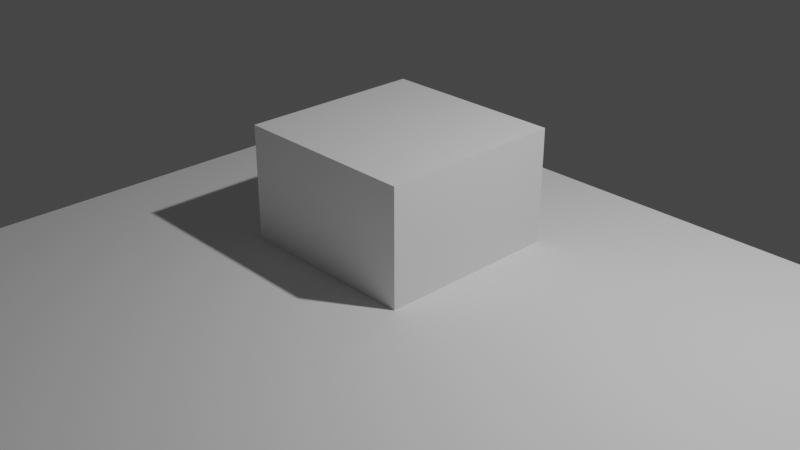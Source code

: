 # Source: 280-workbench.blend  (saved by Blender 2.80.29; exported with 4.5.12 LTS)
import bpy
from mathutils import Matrix  # noqa: F401  (used for matrix-valued properties, if any)

bpy.ops.wm.read_factory_settings(use_empty=True)
scene = bpy.context.scene
scene.name = 'Scene'

# ---- collections
col_collection = bpy.data.collections.new('Collection'); scene.collection.children.link(col_collection)

# ---- materials (node trees are filled in below, after node groups)
mat_material = bpy.data.materials.new('Material')
mat_material.alpha_threshold = 0.0
mat_material.roughness = 0.5
mat_material.line_color = (0.0, 0.0, 0.0, 1.0)

# ---- material node trees
mat_material.use_nodes = True; mat_material.node_tree.nodes.clear()
_N = mat_material.node_tree.nodes; _L = mat_material.node_tree.links
n0 = _N.new('ShaderNodeOutputMaterial'); n0.name = 'Material Output'; n0.location = (300, 300)
n1 = _N.new('ShaderNodeBsdfPrincipled'); n1.name = 'Principled BSDF'; n1.location = (10, 300)
n1.distribution = 'GGX'
n1.subsurface_method = 'BURLEY'
n1.inputs[3].default_value = 1.45
_L.new(n1.outputs[0], n0.inputs[0])
n0.is_active_output = True

# ---- world
world_world = bpy.data.worlds.new('World'); scene.world = world_world
world_world.color = (0.05088, 0.05088, 0.05088)
world_world.use_sun_shadow = False
world_world.sun_shadow_jitter_overblur = 0.0

# ---- cameras
cam_camera = bpy.data.cameras.new('Camera')
cam_camera.clip_end = 100.0
cam_camera.ortho_scale = 7.314
cam_camera.dof.focus_distance = 0.0
cam_camera.dof.aperture_fstop = 128.0

# ---- lights
light_lamp = bpy.data.lights.new('Lamp', 'POINT')
light_lamp.transmission_factor = 0.0
light_lamp.cutoff_distance = 30.0
light_lamp.energy = 1000.0
light_lamp.shadow_buffer_clip_start = 1.001
light_lamp.shadow_soft_size = 0.1
light_lamp.shadow_maximum_resolution = 0.006
light_lamp.use_absolute_resolution = True

# ---- meshes
me_cube = bpy.data.meshes.new('Cube')
me_cube.from_pydata([(1.0, 1.0, 1.0), (1.0, 1.0, -1.0), (1.0, -1.0, 1.0), (1.0, -1.0, -1.0), (-1.0, 1.0, 1.0), (-1.0, 1.0, -1.0), (-1.0, -1.0, 1.0), (-1.0, -1.0, -1.0)], [], [(0, 4, 6, 2), (3, 2, 6, 7), (7, 6, 4, 5), (5, 1, 3, 7), (1, 0, 2, 3), (5, 4, 0, 1)])
_uv = me_cube.uv_layers.new(name='UVMap')
_uv.uv.foreach_set('vector', [0.375, 0.0, 0.625, 0.0, 0.625, 0.25, 0.375, 0.25, 0.375, 0.25, 0.625, 0.25, 0.625, 0.5, 0.375, 0.5, 0.375, 0.5, 0.625, 0.5, 0.625, 0.75, 0.375, 0.75, 0.375, 0.75, 0.625, 0.75, 0.625, 1.0, 0.375, 1.0, 0.125, 0.5, 0.375, 0.5, 0.375, 0.75, 0.125, 0.75, 0.625, 0.5, 0.875, 0.5, 0.875, 0.75, 0.625, 0.75])
me_cube.materials.append(mat_material)
me_cube.use_remesh_preserve_volume = False
me_cube.use_remesh_preserve_attributes = False
me_cube.use_mirror_vertex_groups = False
me_cube.update()
me_plane = bpy.data.meshes.new('Plane')
me_plane.from_pydata([(-1.0, -1.0, 0.0), (1.0, -1.0, 0.0), (-1.0, 1.0, 0.0), (1.0, 1.0, 0.0)], [], [(0, 1, 3, 2)])
_uv = me_plane.uv_layers.new(name='UVMap')
_uv.uv.foreach_set('vector', [0.0, 0.0, 1.0, 0.0, 1.0, 1.0, 0.0, 1.0])
me_plane.use_remesh_preserve_volume = False
me_plane.use_remesh_preserve_attributes = False
me_plane.use_mirror_vertex_groups = False
me_plane.update()

# ---- objects
ob_cube = bpy.data.objects.new('Cube', me_cube)
ob_lamp = bpy.data.objects.new('Lamp', light_lamp)
ob_camera = bpy.data.objects.new('Camera', cam_camera)
ob_plane = bpy.data.objects.new('Plane', me_plane)

# ---- transforms, parenting, visibility, modifiers, constraints
ob_cube.location = (0.0, 0.0, 0.0)
ob_cube.lock_rotations_4d = False
ob_cube.empty_display_type = 'ARROWS'
ob_cube.lineart.crease_threshold = 0.0
ob_lamp.location = (4.076, 1.005, 5.904)
ob_lamp.rotation_euler = (0.6503, 0.05522, 1.866)
ob_lamp.lock_rotations_4d = False
ob_lamp.empty_display_type = 'ARROWS'
ob_lamp.color = (0.0, 0.0, 0.0, 0.0)
ob_lamp.lineart.crease_threshold = 0.0
ob_camera.location = (7.359, -6.926, 4.958)
ob_camera.rotation_euler = (1.109, 0.0, 0.8149)
ob_camera.lock_rotations_4d = False
ob_camera.empty_display_type = 'ARROWS'
ob_camera.color = (0.0, 0.0, 0.0, 0.0)
ob_camera.display_type = 'WIRE'
ob_camera.lineart.crease_threshold = 0.0
ob_plane.location = (1.174, -1.732, -0.2372)
ob_plane.scale = (4.217, 4.217, 4.217)
ob_plane.lineart.crease_threshold = 0.0

# ---- collection membership
col_collection.objects.link(ob_cube)
col_collection.objects.link(ob_lamp)
col_collection.objects.link(ob_camera)
col_collection.objects.link(ob_plane)

# ---- scene / render settings (as saved in the file)
scene.camera = ob_camera
scene.frame_start = 1; scene.frame_end = 60; scene.frame_set(0)
scene.render.engine = 'BLENDER_WORKBENCH'
scene.render.motion_blur_shutter = 1.0
scene.cycles.use_denoising = False
scene.cycles.samples = 128
scene.cycles.sampling_pattern = 'TABULATED_SOBOL'
scene.cycles.use_adaptive_sampling = False
scene.cycles.use_light_tree = False
scene.view_settings.view_transform = 'Filmic'
bpy.context.view_layer.update()
